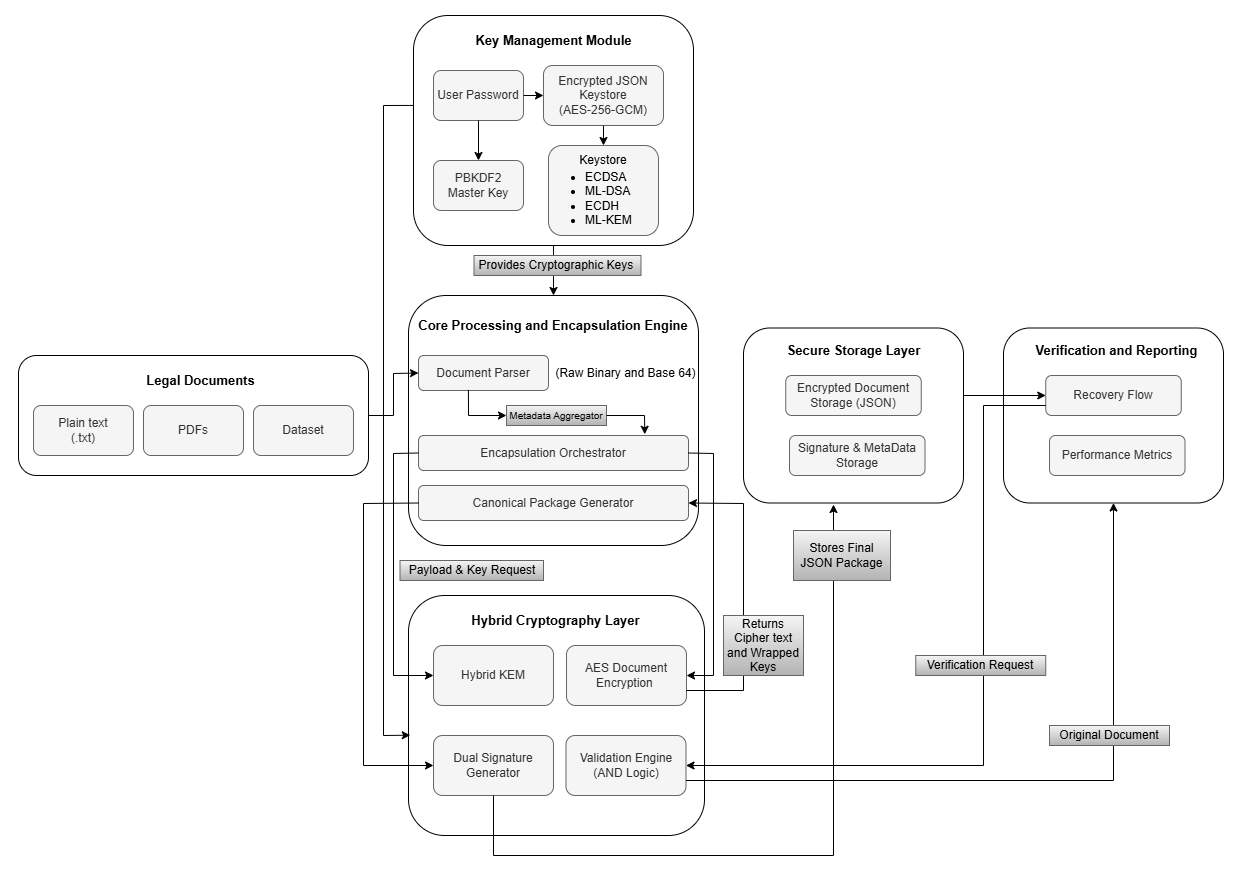

The diagram above was exported from draw.io. Its source (the exported page's mxGraphModel, read from the mxfile embedded in the PNG):
<mxGraphModel dx="1737" dy="1013" grid="1" gridSize="10" guides="1" tooltips="1" connect="1" arrows="1" fold="1" page="1" pageScale="1" pageWidth="827" pageHeight="1169" math="0" shadow="0">
  <root>
    <mxCell id="0" />
    <mxCell id="1" parent="0" />
    <mxCell id="CptAJ-MhkvgLeMnR0Vlt-1" value="" style="rounded=1;whiteSpace=wrap;html=1;" parent="1" vertex="1">
      <mxGeometry x="25" y="360" width="350" height="120" as="geometry" />
    </mxCell>
    <mxCell id="bRIO6lgOOCbVQsCmYXNr-1" value="&lt;font style=&quot;font-size: 13px;&quot;&gt;&lt;b&gt;Legal Documents&lt;/b&gt;&lt;/font&gt;" style="text;html=1;whiteSpace=wrap;strokeColor=none;fillColor=none;align=center;verticalAlign=middle;rounded=0;" vertex="1" parent="1">
      <mxGeometry x="145" y="370" width="125" height="30" as="geometry" />
    </mxCell>
    <mxCell id="bRIO6lgOOCbVQsCmYXNr-2" value="Plain text&lt;div&gt;(.txt)&lt;/div&gt;" style="rounded=1;whiteSpace=wrap;html=1;fillColor=#f5f5f5;fontColor=#333333;strokeColor=#666666;" vertex="1" parent="1">
      <mxGeometry x="40" y="410" width="100" height="50" as="geometry" />
    </mxCell>
    <mxCell id="bRIO6lgOOCbVQsCmYXNr-4" value="PDFs" style="rounded=1;whiteSpace=wrap;html=1;fillColor=#f5f5f5;fontColor=#333333;strokeColor=#666666;" vertex="1" parent="1">
      <mxGeometry x="150" y="410" width="100" height="50" as="geometry" />
    </mxCell>
    <mxCell id="bRIO6lgOOCbVQsCmYXNr-5" value="Dataset" style="rounded=1;whiteSpace=wrap;html=1;fillColor=#f5f5f5;fontColor=#333333;strokeColor=#666666;" vertex="1" parent="1">
      <mxGeometry x="260" y="410" width="100" height="50" as="geometry" />
    </mxCell>
    <mxCell id="bRIO6lgOOCbVQsCmYXNr-7" value="&lt;div&gt;&lt;br&gt;&lt;/div&gt;&lt;div&gt;&lt;br&gt;&lt;/div&gt;" style="rounded=1;whiteSpace=wrap;html=1;" vertex="1" parent="1">
      <mxGeometry x="420" y="20" width="280" height="230" as="geometry" />
    </mxCell>
    <mxCell id="bRIO6lgOOCbVQsCmYXNr-8" value="" style="rounded=1;whiteSpace=wrap;html=1;" vertex="1" parent="1">
      <mxGeometry x="750" y="332.5" width="220" height="175" as="geometry" />
    </mxCell>
    <mxCell id="bRIO6lgOOCbVQsCmYXNr-9" value="User Password" style="rounded=1;whiteSpace=wrap;html=1;fillColor=#f5f5f5;fontColor=#333333;strokeColor=#666666;" vertex="1" parent="1">
      <mxGeometry x="440" y="75" width="90" height="50" as="geometry" />
    </mxCell>
    <mxCell id="bRIO6lgOOCbVQsCmYXNr-11" value="PBKDF2&lt;div&gt;Master Key&lt;/div&gt;" style="rounded=1;whiteSpace=wrap;html=1;fillColor=#f5f5f5;fontColor=#333333;strokeColor=#666666;" vertex="1" parent="1">
      <mxGeometry x="440" y="165" width="90" height="50" as="geometry" />
    </mxCell>
    <mxCell id="bRIO6lgOOCbVQsCmYXNr-12" value="Encrypted JSON Keystore&lt;div&gt;(AES-256-GCM)&lt;/div&gt;" style="rounded=1;whiteSpace=wrap;html=1;fillColor=#f5f5f5;fontColor=#333333;strokeColor=#666666;" vertex="1" parent="1">
      <mxGeometry x="550" y="70" width="120" height="60" as="geometry" />
    </mxCell>
    <mxCell id="bRIO6lgOOCbVQsCmYXNr-13" value="" style="rounded=1;whiteSpace=wrap;html=1;align=left;fillColor=#f5f5f5;fontColor=#333333;strokeColor=#666666;" vertex="1" parent="1">
      <mxGeometry x="555" y="150" width="110" height="90" as="geometry" />
    </mxCell>
    <mxCell id="bRIO6lgOOCbVQsCmYXNr-14" value="&lt;font style=&quot;font-size: 13px;&quot;&gt;&lt;b&gt;Key Management Module&lt;/b&gt;&lt;/font&gt;" style="text;html=1;whiteSpace=wrap;strokeColor=none;fillColor=none;align=center;verticalAlign=middle;rounded=0;" vertex="1" parent="1">
      <mxGeometry x="472.5" y="30" width="175" height="30" as="geometry" />
    </mxCell>
    <mxCell id="bRIO6lgOOCbVQsCmYXNr-15" value="" style="rounded=1;whiteSpace=wrap;html=1;" vertex="1" parent="1">
      <mxGeometry x="415" y="300" width="290" height="250" as="geometry" />
    </mxCell>
    <mxCell id="bRIO6lgOOCbVQsCmYXNr-16" value="&lt;font style=&quot;font-size: 13px;&quot;&gt;&lt;b&gt;Core Processing and Encapsulation Engine&lt;/b&gt;&lt;/font&gt;" style="text;html=1;whiteSpace=wrap;strokeColor=none;fillColor=none;align=center;verticalAlign=middle;rounded=0;" vertex="1" parent="1">
      <mxGeometry x="420" y="315" width="280" height="30" as="geometry" />
    </mxCell>
    <mxCell id="bRIO6lgOOCbVQsCmYXNr-17" value="Document Parser" style="rounded=1;whiteSpace=wrap;html=1;fillColor=#f5f5f5;fontColor=#333333;strokeColor=#666666;" vertex="1" parent="1">
      <mxGeometry x="425" y="360" width="130" height="35" as="geometry" />
    </mxCell>
    <mxCell id="bRIO6lgOOCbVQsCmYXNr-18" value="Encapsulation Orchestrator" style="rounded=1;whiteSpace=wrap;html=1;fillColor=#f5f5f5;fontColor=#333333;strokeColor=#666666;" vertex="1" parent="1">
      <mxGeometry x="425" y="440" width="270" height="35" as="geometry" />
    </mxCell>
    <mxCell id="bRIO6lgOOCbVQsCmYXNr-19" value="Canonical Package Generator" style="rounded=1;whiteSpace=wrap;html=1;fillColor=#f5f5f5;fontColor=#333333;strokeColor=#666666;" vertex="1" parent="1">
      <mxGeometry x="425" y="490" width="270" height="35" as="geometry" />
    </mxCell>
    <mxCell id="bRIO6lgOOCbVQsCmYXNr-20" value="(Raw Binary and Base 64)" style="text;html=1;whiteSpace=wrap;strokeColor=none;fillColor=none;align=center;verticalAlign=middle;rounded=0;" vertex="1" parent="1">
      <mxGeometry x="560" y="362.5" width="145" height="30" as="geometry" />
    </mxCell>
    <mxCell id="bRIO6lgOOCbVQsCmYXNr-22" value="&lt;font style=&quot;font-size: 10px;&quot;&gt;Metadata Aggregator&lt;/font&gt;" style="rounded=0;whiteSpace=wrap;html=1;fillColor=#f5f5f5;gradientColor=#b3b3b3;strokeColor=#666666;" vertex="1" parent="1">
      <mxGeometry x="513" y="410" width="100" height="20" as="geometry" />
    </mxCell>
    <mxCell id="bRIO6lgOOCbVQsCmYXNr-23" value="" style="rounded=1;whiteSpace=wrap;html=1;" vertex="1" parent="1">
      <mxGeometry x="415" y="600" width="296" height="240" as="geometry" />
    </mxCell>
    <mxCell id="bRIO6lgOOCbVQsCmYXNr-24" value="&lt;font style=&quot;font-size: 13px;&quot;&gt;&lt;b&gt;Hybrid Cryptography Layer&lt;/b&gt;&lt;/font&gt;" style="text;html=1;whiteSpace=wrap;strokeColor=none;fillColor=none;align=center;verticalAlign=middle;rounded=0;" vertex="1" parent="1">
      <mxGeometry x="469.5" y="610" width="187" height="30" as="geometry" />
    </mxCell>
    <mxCell id="bRIO6lgOOCbVQsCmYXNr-25" value="Hybrid KEM" style="rounded=1;whiteSpace=wrap;html=1;fillColor=#f5f5f5;fontColor=#333333;strokeColor=#666666;" vertex="1" parent="1">
      <mxGeometry x="440" y="650" width="120" height="60" as="geometry" />
    </mxCell>
    <mxCell id="bRIO6lgOOCbVQsCmYXNr-26" value="AES Document Encryption&amp;nbsp;" style="rounded=1;whiteSpace=wrap;html=1;fillColor=#f5f5f5;fontColor=#333333;strokeColor=#666666;" vertex="1" parent="1">
      <mxGeometry x="573" y="650" width="120" height="60" as="geometry" />
    </mxCell>
    <mxCell id="bRIO6lgOOCbVQsCmYXNr-27" value="Dual Signature Generator" style="rounded=1;whiteSpace=wrap;html=1;fillColor=#f5f5f5;fontColor=#333333;strokeColor=#666666;" vertex="1" parent="1">
      <mxGeometry x="440" y="740" width="120" height="60" as="geometry" />
    </mxCell>
    <mxCell id="bRIO6lgOOCbVQsCmYXNr-28" value="Validation Engine&lt;div&gt;(AND Logic)&lt;/div&gt;" style="rounded=1;whiteSpace=wrap;html=1;fillColor=#f5f5f5;fontColor=#333333;strokeColor=#666666;" vertex="1" parent="1">
      <mxGeometry x="572.5" y="740" width="120" height="60" as="geometry" />
    </mxCell>
    <mxCell id="bRIO6lgOOCbVQsCmYXNr-29" value="&lt;font style=&quot;font-size: 13px;&quot;&gt;&lt;b&gt;Secure Storage Layer&lt;/b&gt;&lt;/font&gt;" style="text;html=1;whiteSpace=wrap;strokeColor=none;fillColor=none;align=center;verticalAlign=middle;rounded=0;" vertex="1" parent="1">
      <mxGeometry x="788.5" y="340" width="143" height="30" as="geometry" />
    </mxCell>
    <mxCell id="bRIO6lgOOCbVQsCmYXNr-30" value="Encrypted Document Storage (JSON)" style="rounded=1;whiteSpace=wrap;html=1;fillColor=#f5f5f5;fontColor=#333333;strokeColor=#666666;" vertex="1" parent="1">
      <mxGeometry x="792.25" y="380" width="135.5" height="40" as="geometry" />
    </mxCell>
    <mxCell id="bRIO6lgOOCbVQsCmYXNr-31" value="Signature &amp;amp; MetaData Storage" style="rounded=1;whiteSpace=wrap;html=1;fillColor=#f5f5f5;fontColor=#333333;strokeColor=#666666;" vertex="1" parent="1">
      <mxGeometry x="796" y="440" width="135.5" height="40" as="geometry" />
    </mxCell>
    <mxCell id="bRIO6lgOOCbVQsCmYXNr-32" value="" style="rounded=1;whiteSpace=wrap;html=1;" vertex="1" parent="1">
      <mxGeometry x="1010" y="332.5" width="220" height="175" as="geometry" />
    </mxCell>
    <mxCell id="bRIO6lgOOCbVQsCmYXNr-33" value="&lt;font style=&quot;font-size: 13px;&quot;&gt;&lt;b&gt;Verification and Reporting&lt;/b&gt;&lt;/font&gt;" style="text;html=1;whiteSpace=wrap;strokeColor=none;fillColor=none;align=center;verticalAlign=middle;rounded=0;" vertex="1" parent="1">
      <mxGeometry x="1038" y="340" width="171.5" height="30" as="geometry" />
    </mxCell>
    <mxCell id="bRIO6lgOOCbVQsCmYXNr-34" value="Recovery Flow" style="rounded=1;whiteSpace=wrap;html=1;fillColor=#f5f5f5;fontColor=#333333;strokeColor=#666666;" vertex="1" parent="1">
      <mxGeometry x="1052.25" y="380" width="135.5" height="40" as="geometry" />
    </mxCell>
    <mxCell id="bRIO6lgOOCbVQsCmYXNr-35" value="Performance Metrics" style="rounded=1;whiteSpace=wrap;html=1;fillColor=#f5f5f5;fontColor=#333333;strokeColor=#666666;" vertex="1" parent="1">
      <mxGeometry x="1056" y="440" width="135.5" height="40" as="geometry" />
    </mxCell>
    <mxCell id="bRIO6lgOOCbVQsCmYXNr-36" value="" style="endArrow=classic;html=1;rounded=0;exitX=1;exitY=0.5;exitDx=0;exitDy=0;entryX=0;entryY=0.5;entryDx=0;entryDy=0;" edge="1" parent="1" source="CptAJ-MhkvgLeMnR0Vlt-1" target="bRIO6lgOOCbVQsCmYXNr-17">
      <mxGeometry width="50" height="50" relative="1" as="geometry">
        <mxPoint x="700" y="460" as="sourcePoint" />
        <mxPoint x="750" y="410" as="targetPoint" />
        <Array as="points">
          <mxPoint x="400" y="420" />
          <mxPoint x="400" y="378" />
        </Array>
      </mxGeometry>
    </mxCell>
    <mxCell id="bRIO6lgOOCbVQsCmYXNr-38" value="" style="endArrow=classic;html=1;rounded=0;exitX=0;exitY=0.391;exitDx=0;exitDy=0;exitPerimeter=0;entryX=0.006;entryY=0.582;entryDx=0;entryDy=0;entryPerimeter=0;" edge="1" parent="1" source="bRIO6lgOOCbVQsCmYXNr-7" target="bRIO6lgOOCbVQsCmYXNr-23">
      <mxGeometry width="50" height="50" relative="1" as="geometry">
        <mxPoint x="570" y="530" as="sourcePoint" />
        <mxPoint x="620" y="480" as="targetPoint" />
        <Array as="points">
          <mxPoint x="390" y="110" />
          <mxPoint x="390" y="740" />
        </Array>
      </mxGeometry>
    </mxCell>
    <mxCell id="bRIO6lgOOCbVQsCmYXNr-39" value="" style="endArrow=classic;html=1;rounded=0;exitX=0.5;exitY=1;exitDx=0;exitDy=0;entryX=0.5;entryY=0;entryDx=0;entryDy=0;" edge="1" parent="1" source="bRIO6lgOOCbVQsCmYXNr-7" target="bRIO6lgOOCbVQsCmYXNr-15">
      <mxGeometry width="50" height="50" relative="1" as="geometry">
        <mxPoint x="670" y="450" as="sourcePoint" />
        <mxPoint x="720" y="400" as="targetPoint" />
      </mxGeometry>
    </mxCell>
    <mxCell id="bRIO6lgOOCbVQsCmYXNr-40" value="" style="endArrow=classic;html=1;rounded=0;exitX=0;exitY=0.5;exitDx=0;exitDy=0;entryX=0;entryY=0.5;entryDx=0;entryDy=0;" edge="1" parent="1" source="bRIO6lgOOCbVQsCmYXNr-18" target="bRIO6lgOOCbVQsCmYXNr-25">
      <mxGeometry width="50" height="50" relative="1" as="geometry">
        <mxPoint x="670" y="450" as="sourcePoint" />
        <mxPoint x="720" y="400" as="targetPoint" />
        <Array as="points">
          <mxPoint x="400" y="458" />
          <mxPoint x="400" y="680" />
        </Array>
      </mxGeometry>
    </mxCell>
    <mxCell id="bRIO6lgOOCbVQsCmYXNr-42" value="" style="endArrow=classic;html=1;rounded=0;exitX=1;exitY=0.5;exitDx=0;exitDy=0;entryX=1;entryY=0.5;entryDx=0;entryDy=0;" edge="1" parent="1" source="bRIO6lgOOCbVQsCmYXNr-18" target="bRIO6lgOOCbVQsCmYXNr-26">
      <mxGeometry width="50" height="50" relative="1" as="geometry">
        <mxPoint x="670" y="450" as="sourcePoint" />
        <mxPoint x="790" y="720" as="targetPoint" />
        <Array as="points">
          <mxPoint x="720" y="458" />
          <mxPoint x="720" y="680" />
        </Array>
      </mxGeometry>
    </mxCell>
    <mxCell id="bRIO6lgOOCbVQsCmYXNr-43" value="" style="endArrow=classic;html=1;rounded=0;exitX=1;exitY=0.75;exitDx=0;exitDy=0;entryX=1;entryY=0.5;entryDx=0;entryDy=0;" edge="1" parent="1" source="bRIO6lgOOCbVQsCmYXNr-26" target="bRIO6lgOOCbVQsCmYXNr-19">
      <mxGeometry width="50" height="50" relative="1" as="geometry">
        <mxPoint x="690" y="510" as="sourcePoint" />
        <mxPoint x="740" y="460" as="targetPoint" />
        <Array as="points">
          <mxPoint x="750" y="695" />
          <mxPoint x="750" y="508" />
        </Array>
      </mxGeometry>
    </mxCell>
    <mxCell id="bRIO6lgOOCbVQsCmYXNr-44" value="" style="endArrow=classic;html=1;rounded=0;exitX=0;exitY=0.5;exitDx=0;exitDy=0;entryX=0;entryY=0.5;entryDx=0;entryDy=0;" edge="1" parent="1" source="bRIO6lgOOCbVQsCmYXNr-19" target="bRIO6lgOOCbVQsCmYXNr-27">
      <mxGeometry width="50" height="50" relative="1" as="geometry">
        <mxPoint x="690" y="510" as="sourcePoint" />
        <mxPoint x="740" y="460" as="targetPoint" />
        <Array as="points">
          <mxPoint x="370" y="508" />
          <mxPoint x="370" y="770" />
        </Array>
      </mxGeometry>
    </mxCell>
    <mxCell id="bRIO6lgOOCbVQsCmYXNr-45" value="" style="endArrow=classic;html=1;rounded=0;exitX=0.5;exitY=1;exitDx=0;exitDy=0;" edge="1" parent="1" source="bRIO6lgOOCbVQsCmYXNr-27">
      <mxGeometry width="50" height="50" relative="1" as="geometry">
        <mxPoint x="690" y="510" as="sourcePoint" />
        <mxPoint x="840" y="509" as="targetPoint" />
        <Array as="points">
          <mxPoint x="500" y="860" />
          <mxPoint x="840" y="860" />
        </Array>
      </mxGeometry>
    </mxCell>
    <mxCell id="bRIO6lgOOCbVQsCmYXNr-46" value="" style="endArrow=classic;html=1;rounded=0;" edge="1" parent="1" target="bRIO6lgOOCbVQsCmYXNr-34">
      <mxGeometry width="50" height="50" relative="1" as="geometry">
        <mxPoint x="970" y="400" as="sourcePoint" />
        <mxPoint x="790" y="570" as="targetPoint" />
      </mxGeometry>
    </mxCell>
    <mxCell id="bRIO6lgOOCbVQsCmYXNr-47" value="" style="endArrow=classic;html=1;rounded=0;exitX=0;exitY=0.75;exitDx=0;exitDy=0;entryX=1;entryY=0.5;entryDx=0;entryDy=0;" edge="1" parent="1" source="bRIO6lgOOCbVQsCmYXNr-34" target="bRIO6lgOOCbVQsCmYXNr-28">
      <mxGeometry width="50" height="50" relative="1" as="geometry">
        <mxPoint x="810" y="610" as="sourcePoint" />
        <mxPoint x="860" y="560" as="targetPoint" />
        <Array as="points">
          <mxPoint x="990" y="410" />
          <mxPoint x="990" y="770" />
        </Array>
      </mxGeometry>
    </mxCell>
    <mxCell id="bRIO6lgOOCbVQsCmYXNr-48" value="" style="endArrow=classic;html=1;rounded=0;exitX=1;exitY=0.75;exitDx=0;exitDy=0;entryX=0.5;entryY=1;entryDx=0;entryDy=0;" edge="1" parent="1" source="bRIO6lgOOCbVQsCmYXNr-28" target="bRIO6lgOOCbVQsCmYXNr-32">
      <mxGeometry width="50" height="50" relative="1" as="geometry">
        <mxPoint x="710" y="670" as="sourcePoint" />
        <mxPoint x="760" y="620" as="targetPoint" />
        <Array as="points">
          <mxPoint x="1120" y="785" />
        </Array>
      </mxGeometry>
    </mxCell>
    <mxCell id="bRIO6lgOOCbVQsCmYXNr-49" value="" style="endArrow=classic;html=1;rounded=0;exitX=1;exitY=0.5;exitDx=0;exitDy=0;entryX=0;entryY=0.5;entryDx=0;entryDy=0;" edge="1" parent="1" source="bRIO6lgOOCbVQsCmYXNr-9" target="bRIO6lgOOCbVQsCmYXNr-12">
      <mxGeometry width="50" height="50" relative="1" as="geometry">
        <mxPoint x="710" y="300" as="sourcePoint" />
        <mxPoint x="760" y="250" as="targetPoint" />
      </mxGeometry>
    </mxCell>
    <mxCell id="bRIO6lgOOCbVQsCmYXNr-50" value="" style="endArrow=classic;html=1;rounded=0;exitX=0.384;exitY=0.983;exitDx=0;exitDy=0;exitPerimeter=0;entryX=0;entryY=0.5;entryDx=0;entryDy=0;" edge="1" parent="1" source="bRIO6lgOOCbVQsCmYXNr-17" target="bRIO6lgOOCbVQsCmYXNr-22">
      <mxGeometry width="50" height="50" relative="1" as="geometry">
        <mxPoint x="690" y="580" as="sourcePoint" />
        <mxPoint x="740" y="530" as="targetPoint" />
        <Array as="points">
          <mxPoint x="475" y="420" />
        </Array>
      </mxGeometry>
    </mxCell>
    <mxCell id="bRIO6lgOOCbVQsCmYXNr-51" value="" style="endArrow=classic;html=1;rounded=0;exitX=1;exitY=0.5;exitDx=0;exitDy=0;entryX=0.838;entryY=-0.035;entryDx=0;entryDy=0;entryPerimeter=0;" edge="1" parent="1" source="bRIO6lgOOCbVQsCmYXNr-22" target="bRIO6lgOOCbVQsCmYXNr-18">
      <mxGeometry width="50" height="50" relative="1" as="geometry">
        <mxPoint x="560" y="480" as="sourcePoint" />
        <mxPoint x="610" y="430" as="targetPoint" />
        <Array as="points">
          <mxPoint x="651" y="420" />
        </Array>
      </mxGeometry>
    </mxCell>
    <mxCell id="bRIO6lgOOCbVQsCmYXNr-52" value="&lt;font&gt;Provides Cryptographic Keys&amp;nbsp;&lt;/font&gt;" style="rounded=0;whiteSpace=wrap;html=1;fillColor=#f5f5f5;gradientColor=#b3b3b3;strokeColor=#666666;" vertex="1" parent="1">
      <mxGeometry x="480.5" y="260" width="167" height="20" as="geometry" />
    </mxCell>
    <mxCell id="bRIO6lgOOCbVQsCmYXNr-54" value="&lt;font&gt;Stores Final JSON Package&lt;/font&gt;" style="rounded=0;whiteSpace=wrap;html=1;fillColor=#f5f5f5;gradientColor=#b3b3b3;strokeColor=#666666;" vertex="1" parent="1">
      <mxGeometry x="800" y="535" width="97" height="50" as="geometry" />
    </mxCell>
    <mxCell id="bRIO6lgOOCbVQsCmYXNr-55" value="&lt;font&gt;Returns Cipher text and Wrapped Keys&lt;/font&gt;" style="rounded=0;whiteSpace=wrap;html=1;fillColor=#f5f5f5;gradientColor=#b3b3b3;strokeColor=#666666;" vertex="1" parent="1">
      <mxGeometry x="730" y="620" width="80" height="60" as="geometry" />
    </mxCell>
    <mxCell id="bRIO6lgOOCbVQsCmYXNr-56" value="&lt;font&gt;Original Document&lt;/font&gt;" style="rounded=0;whiteSpace=wrap;html=1;fillColor=#f5f5f5;gradientColor=#b3b3b3;strokeColor=#666666;" vertex="1" parent="1">
      <mxGeometry x="1056" y="730" width="120" height="20" as="geometry" />
    </mxCell>
    <mxCell id="bRIO6lgOOCbVQsCmYXNr-58" value="" style="endArrow=classic;html=1;rounded=0;exitX=0.5;exitY=1;exitDx=0;exitDy=0;entryX=0.5;entryY=0;entryDx=0;entryDy=0;" edge="1" parent="1" source="bRIO6lgOOCbVQsCmYXNr-9" target="bRIO6lgOOCbVQsCmYXNr-11">
      <mxGeometry width="50" height="50" relative="1" as="geometry">
        <mxPoint x="530" y="470" as="sourcePoint" />
        <mxPoint x="580" y="420" as="targetPoint" />
      </mxGeometry>
    </mxCell>
    <mxCell id="bRIO6lgOOCbVQsCmYXNr-63" value="" style="endArrow=classic;html=1;rounded=0;exitX=0.5;exitY=1;exitDx=0;exitDy=0;entryX=0.5;entryY=0;entryDx=0;entryDy=0;" edge="1" parent="1" source="bRIO6lgOOCbVQsCmYXNr-12" target="bRIO6lgOOCbVQsCmYXNr-13">
      <mxGeometry width="50" height="50" relative="1" as="geometry">
        <mxPoint x="650" y="440" as="sourcePoint" />
        <mxPoint x="700" y="390" as="targetPoint" />
      </mxGeometry>
    </mxCell>
    <mxCell id="bRIO6lgOOCbVQsCmYXNr-64" value="Keystore" style="text;html=1;whiteSpace=wrap;strokeColor=none;fillColor=none;align=center;verticalAlign=middle;rounded=0;" vertex="1" parent="1">
      <mxGeometry x="580" y="150" width="60" height="30" as="geometry" />
    </mxCell>
    <mxCell id="bRIO6lgOOCbVQsCmYXNr-66" value="&lt;ul&gt;&lt;li&gt;&lt;span style=&quot;background-color: transparent; color: light-dark(rgb(0, 0, 0), rgb(255, 255, 255));&quot;&gt;ECDSA&lt;/span&gt;&lt;/li&gt;&lt;li&gt;&lt;span style=&quot;background-color: transparent; color: light-dark(rgb(0, 0, 0), rgb(255, 255, 255));&quot;&gt;ML-DSA&lt;/span&gt;&lt;/li&gt;&lt;li&gt;&lt;span style=&quot;background-color: transparent; color: light-dark(rgb(0, 0, 0), rgb(255, 255, 255));&quot;&gt;ECDH&lt;/span&gt;&lt;/li&gt;&lt;li&gt;&lt;span style=&quot;background-color: transparent; color: light-dark(rgb(0, 0, 0), rgb(255, 255, 255));&quot;&gt;ML-KEM&lt;/span&gt;&lt;/li&gt;&lt;/ul&gt;" style="text;html=1;whiteSpace=wrap;strokeColor=none;fillColor=none;align=left;verticalAlign=middle;rounded=0;" vertex="1" parent="1">
      <mxGeometry x="550" y="165" width="150" height="75" as="geometry" />
    </mxCell>
    <mxCell id="bRIO6lgOOCbVQsCmYXNr-70" value="&lt;font&gt;Payload &amp;amp; Key Request&lt;/font&gt;" style="rounded=0;whiteSpace=wrap;html=1;fillColor=#f5f5f5;gradientColor=#b3b3b3;strokeColor=#666666;" vertex="1" parent="1">
      <mxGeometry x="406.5" y="565" width="143.5" height="20" as="geometry" />
    </mxCell>
    <mxCell id="bRIO6lgOOCbVQsCmYXNr-71" value="&lt;font&gt;Verification Request&lt;/font&gt;" style="rounded=0;whiteSpace=wrap;html=1;fillColor=#f5f5f5;gradientColor=#b3b3b3;strokeColor=#666666;" vertex="1" parent="1">
      <mxGeometry x="922.25" y="660" width="130" height="20" as="geometry" />
    </mxCell>
  </root>
</mxGraphModel>